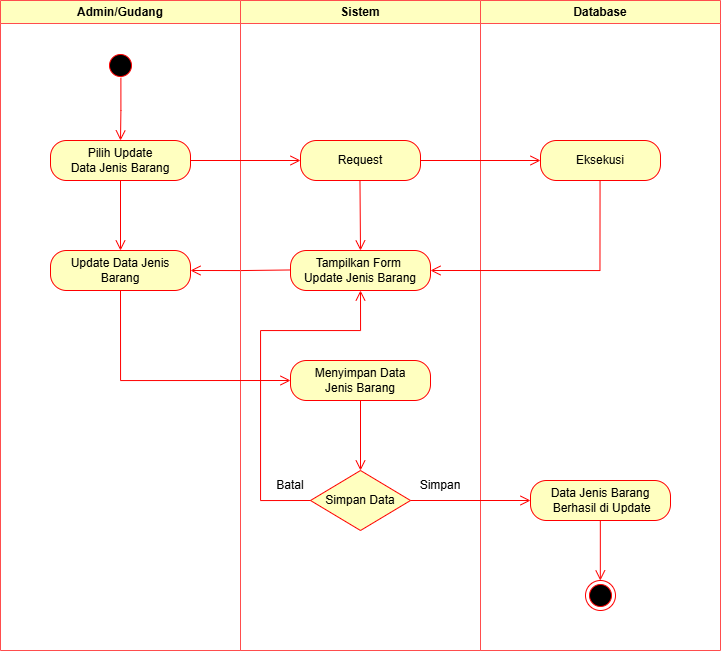

The diagram above was exported from draw.io. Its source (the exported page's mxGraphModel, read from the mxfile embedded in the PNG):
<mxGraphModel dx="781" dy="655" grid="1" gridSize="10" guides="1" tooltips="1" connect="1" arrows="1" fold="1" page="1" pageScale="1" pageWidth="827" pageHeight="1169" math="0" shadow="0">
  <root>
    <mxCell id="0" />
    <mxCell id="1" parent="0" />
    <mxCell id="ee8p8ljE517x93Yb8nL1-24" value="Admin/Gudang" style="swimlane;whiteSpace=wrap;html=1;strokeColor=#FF4D4D;fillColor=#FFFFC0;" parent="1" vertex="1">
      <mxGeometry x="50" y="50" width="240" height="650" as="geometry">
        <mxRectangle x="120" y="50" width="140" height="30" as="alternateBounds" />
      </mxGeometry>
    </mxCell>
    <mxCell id="zFffDVmupzQIJR3KWeRZ-2" value="Update Data Jenis Barang" style="rounded=1;whiteSpace=wrap;html=1;arcSize=40;fontColor=#000000;fillColor=#ffffc0;strokeColor=#ff0000;" parent="ee8p8ljE517x93Yb8nL1-24" vertex="1">
      <mxGeometry x="50" y="250" width="140" height="40" as="geometry" />
    </mxCell>
    <mxCell id="zFffDVmupzQIJR3KWeRZ-3" value="" style="edgeStyle=orthogonalEdgeStyle;html=1;verticalAlign=bottom;endArrow=open;endSize=8;strokeColor=#ff0000;rounded=0;exitX=0;exitY=0.5;exitDx=0;exitDy=0;" parent="ee8p8ljE517x93Yb8nL1-24" edge="1">
      <mxGeometry relative="1" as="geometry">
        <mxPoint x="190" y="270" as="targetPoint" />
        <mxPoint x="290" y="269.47" as="sourcePoint" />
      </mxGeometry>
    </mxCell>
    <mxCell id="ee8p8ljE517x93Yb8nL1-25" value="Sistem" style="swimlane;whiteSpace=wrap;html=1;strokeColor=#FF4D4D;fillColor=#FFFFC0;" parent="1" vertex="1">
      <mxGeometry x="290" y="50" width="240" height="650" as="geometry" />
    </mxCell>
    <mxCell id="zFffDVmupzQIJR3KWeRZ-1" value="Tampilkan Form&amp;nbsp;&lt;div&gt;Update&amp;nbsp;&lt;span style=&quot;background-color: initial;&quot;&gt;Jenis Barang&lt;/span&gt;&lt;/div&gt;" style="rounded=1;whiteSpace=wrap;html=1;arcSize=40;fontColor=#000000;fillColor=#ffffc0;strokeColor=#ff0000;" parent="ee8p8ljE517x93Yb8nL1-25" vertex="1">
      <mxGeometry x="50" y="250" width="140" height="40" as="geometry" />
    </mxCell>
    <mxCell id="zFffDVmupzQIJR3KWeRZ-4" value="Menyimpan Data&lt;div&gt;Jenis Barang&lt;/div&gt;" style="rounded=1;whiteSpace=wrap;html=1;arcSize=40;fontColor=#000000;fillColor=#ffffc0;strokeColor=#ff0000;" parent="ee8p8ljE517x93Yb8nL1-25" vertex="1">
      <mxGeometry x="50" y="360" width="140" height="40" as="geometry" />
    </mxCell>
    <mxCell id="ee8p8ljE517x93Yb8nL1-13" value="Simpan Data" style="rhombus;whiteSpace=wrap;html=1;fontColor=#000000;fillColor=#ffffc0;strokeColor=#ff0000;" parent="ee8p8ljE517x93Yb8nL1-25" vertex="1">
      <mxGeometry x="70" y="470" width="100" height="60" as="geometry" />
    </mxCell>
    <mxCell id="zFffDVmupzQIJR3KWeRZ-6" value="" style="edgeStyle=orthogonalEdgeStyle;html=1;verticalAlign=bottom;endArrow=open;endSize=8;strokeColor=#ff0000;rounded=0;exitX=0.5;exitY=1;exitDx=0;exitDy=0;entryX=0.5;entryY=0;entryDx=0;entryDy=0;" parent="ee8p8ljE517x93Yb8nL1-25" source="zFffDVmupzQIJR3KWeRZ-4" target="ee8p8ljE517x93Yb8nL1-13" edge="1">
      <mxGeometry relative="1" as="geometry">
        <mxPoint x="-30" y="290" as="targetPoint" />
        <mxPoint x="70" y="289.47" as="sourcePoint" />
      </mxGeometry>
    </mxCell>
    <mxCell id="zFffDVmupzQIJR3KWeRZ-7" value="" style="edgeStyle=orthogonalEdgeStyle;html=1;verticalAlign=bottom;endArrow=open;endSize=8;strokeColor=#ff0000;rounded=0;exitX=0;exitY=0.5;exitDx=0;exitDy=0;entryX=0.5;entryY=1;entryDx=0;entryDy=0;" parent="ee8p8ljE517x93Yb8nL1-25" source="ee8p8ljE517x93Yb8nL1-13" target="zFffDVmupzQIJR3KWeRZ-1" edge="1">
      <mxGeometry relative="1" as="geometry">
        <mxPoint x="-20" y="300" as="targetPoint" />
        <mxPoint x="80" y="299.47" as="sourcePoint" />
        <Array as="points">
          <mxPoint x="20" y="500" />
          <mxPoint x="20" y="330" />
          <mxPoint x="120" y="330" />
        </Array>
      </mxGeometry>
    </mxCell>
    <mxCell id="ee8p8ljE517x93Yb8nL1-30" value="Batal" style="text;html=1;align=center;verticalAlign=middle;whiteSpace=wrap;rounded=0;" parent="ee8p8ljE517x93Yb8nL1-25" vertex="1">
      <mxGeometry x="20" y="470" width="60" height="30" as="geometry" />
    </mxCell>
    <mxCell id="ee8p8ljE517x93Yb8nL1-31" value="Simpan" style="text;html=1;align=center;verticalAlign=middle;whiteSpace=wrap;rounded=0;" parent="ee8p8ljE517x93Yb8nL1-25" vertex="1">
      <mxGeometry x="170" y="470" width="60" height="30" as="geometry" />
    </mxCell>
    <mxCell id="zFffDVmupzQIJR3KWeRZ-13" value="" style="edgeStyle=orthogonalEdgeStyle;html=1;verticalAlign=bottom;endArrow=open;endSize=8;strokeColor=#ff0000;rounded=0;exitX=0.5;exitY=1;exitDx=0;exitDy=0;entryX=0.5;entryY=0;entryDx=0;entryDy=0;" parent="ee8p8ljE517x93Yb8nL1-25" target="zFffDVmupzQIJR3KWeRZ-1" edge="1">
      <mxGeometry relative="1" as="geometry">
        <mxPoint x="119.47000000000003" y="240" as="targetPoint" />
        <mxPoint x="119.47000000000003" y="180" as="sourcePoint" />
      </mxGeometry>
    </mxCell>
    <mxCell id="ee8p8ljE517x93Yb8nL1-26" value="Database" style="swimlane;whiteSpace=wrap;html=1;strokeColor=#FF4D4D;fillColor=#FFFFC0;" parent="1" vertex="1">
      <mxGeometry x="530" y="50" width="240" height="650" as="geometry" />
    </mxCell>
    <mxCell id="ee8p8ljE517x93Yb8nL1-27" value="" style="ellipse;html=1;shape=startState;fillColor=#000000;strokeColor=#ff0000;" parent="ee8p8ljE517x93Yb8nL1-26" vertex="1">
      <mxGeometry x="-375" y="50" width="30" height="30" as="geometry" />
    </mxCell>
    <mxCell id="ee8p8ljE517x93Yb8nL1-28" value="" style="edgeStyle=orthogonalEdgeStyle;html=1;verticalAlign=bottom;endArrow=open;endSize=8;strokeColor=#ff0000;rounded=0;exitX=0.513;exitY=0.91;exitDx=0;exitDy=0;exitPerimeter=0;" parent="ee8p8ljE517x93Yb8nL1-26" source="ee8p8ljE517x93Yb8nL1-27" edge="1">
      <mxGeometry relative="1" as="geometry">
        <mxPoint x="-360" y="140" as="targetPoint" />
        <mxPoint x="-350" y="110" as="sourcePoint" />
      </mxGeometry>
    </mxCell>
    <mxCell id="ee8p8ljE517x93Yb8nL1-4" value="Pilih Update&lt;div&gt;Data Jenis Barang&lt;/div&gt;" style="rounded=1;whiteSpace=wrap;html=1;arcSize=40;fontColor=#000000;fillColor=#ffffc0;strokeColor=#ff0000;" parent="ee8p8ljE517x93Yb8nL1-26" vertex="1">
      <mxGeometry x="-430" y="140" width="140" height="40" as="geometry" />
    </mxCell>
    <mxCell id="ee8p8ljE517x93Yb8nL1-22" value="" style="edgeStyle=orthogonalEdgeStyle;html=1;verticalAlign=bottom;endArrow=open;endSize=8;strokeColor=#ff0000;rounded=0;exitX=1;exitY=0.5;exitDx=0;exitDy=0;entryX=0;entryY=0.5;entryDx=0;entryDy=0;" parent="ee8p8ljE517x93Yb8nL1-26" source="ee8p8ljE517x93Yb8nL1-4" target="ee8p8ljE517x93Yb8nL1-20" edge="1">
      <mxGeometry relative="1" as="geometry">
        <mxPoint x="-250" y="230" as="targetPoint" />
        <mxPoint x="-250.00000000000023" y="170" as="sourcePoint" />
      </mxGeometry>
    </mxCell>
    <mxCell id="ee8p8ljE517x93Yb8nL1-23" value="" style="edgeStyle=orthogonalEdgeStyle;html=1;verticalAlign=bottom;endArrow=open;endSize=8;strokeColor=#ff0000;rounded=0;exitX=1;exitY=0.5;exitDx=0;exitDy=0;" parent="ee8p8ljE517x93Yb8nL1-26" source="ee8p8ljE517x93Yb8nL1-20" target="ee8p8ljE517x93Yb8nL1-17" edge="1">
      <mxGeometry relative="1" as="geometry">
        <mxPoint x="50" y="160" as="targetPoint" />
        <mxPoint x="-50" y="200" as="sourcePoint" />
      </mxGeometry>
    </mxCell>
    <mxCell id="ee8p8ljE517x93Yb8nL1-20" value="Request" style="rounded=1;whiteSpace=wrap;html=1;arcSize=40;fontColor=#000000;fillColor=#ffffc0;strokeColor=#ff0000;" parent="ee8p8ljE517x93Yb8nL1-26" vertex="1">
      <mxGeometry x="-180" y="140" width="120" height="40" as="geometry" />
    </mxCell>
    <mxCell id="ee8p8ljE517x93Yb8nL1-17" value="Eksekusi" style="rounded=1;whiteSpace=wrap;html=1;arcSize=40;fontColor=#000000;fillColor=#ffffc0;strokeColor=#ff0000;" parent="ee8p8ljE517x93Yb8nL1-26" vertex="1">
      <mxGeometry x="60" y="140" width="120" height="40" as="geometry" />
    </mxCell>
    <mxCell id="ee8p8ljE517x93Yb8nL1-19" value="" style="edgeStyle=orthogonalEdgeStyle;html=1;verticalAlign=bottom;endArrow=open;endSize=8;strokeColor=#ff0000;rounded=0;entryX=1;entryY=0.5;entryDx=0;entryDy=0;" parent="ee8p8ljE517x93Yb8nL1-26" target="zFffDVmupzQIJR3KWeRZ-1" edge="1">
      <mxGeometry relative="1" as="geometry">
        <mxPoint x="120" y="270" as="targetPoint" />
        <mxPoint x="119.54999999999973" y="180" as="sourcePoint" />
        <Array as="points">
          <mxPoint x="119" y="270" />
        </Array>
      </mxGeometry>
    </mxCell>
    <mxCell id="zFffDVmupzQIJR3KWeRZ-9" value="Data Jenis Barang&lt;div&gt;&amp;nbsp;Berhasil di Update&lt;/div&gt;" style="rounded=1;whiteSpace=wrap;html=1;arcSize=40;fontColor=#000000;fillColor=#ffffc0;strokeColor=#ff0000;" parent="ee8p8ljE517x93Yb8nL1-26" vertex="1">
      <mxGeometry x="50" y="480" width="140" height="40" as="geometry" />
    </mxCell>
    <mxCell id="zFffDVmupzQIJR3KWeRZ-5" value="" style="edgeStyle=orthogonalEdgeStyle;html=1;verticalAlign=bottom;endArrow=open;endSize=8;strokeColor=#ff0000;rounded=0;exitX=0.5;exitY=1;exitDx=0;exitDy=0;entryX=0;entryY=0.5;entryDx=0;entryDy=0;" parent="1" source="zFffDVmupzQIJR3KWeRZ-2" target="zFffDVmupzQIJR3KWeRZ-4" edge="1">
      <mxGeometry relative="1" as="geometry">
        <mxPoint x="250" y="330" as="targetPoint" />
        <mxPoint x="350" y="329.47" as="sourcePoint" />
      </mxGeometry>
    </mxCell>
    <mxCell id="zFffDVmupzQIJR3KWeRZ-11" value="" style="edgeStyle=orthogonalEdgeStyle;html=1;verticalAlign=bottom;endArrow=open;endSize=8;strokeColor=#ff0000;rounded=0;exitX=1;exitY=0.5;exitDx=0;exitDy=0;entryX=0;entryY=0.5;entryDx=0;entryDy=0;" parent="1" source="ee8p8ljE517x93Yb8nL1-13" target="zFffDVmupzQIJR3KWeRZ-9" edge="1">
      <mxGeometry relative="1" as="geometry">
        <mxPoint x="420" y="530" as="targetPoint" />
        <mxPoint x="420" y="460" as="sourcePoint" />
      </mxGeometry>
    </mxCell>
    <mxCell id="zFffDVmupzQIJR3KWeRZ-12" value="" style="edgeStyle=orthogonalEdgeStyle;html=1;verticalAlign=bottom;endArrow=open;endSize=8;strokeColor=#ff0000;rounded=0;exitX=0.5;exitY=1;exitDx=0;exitDy=0;entryX=0.5;entryY=0;entryDx=0;entryDy=0;" parent="1" source="ee8p8ljE517x93Yb8nL1-4" target="zFffDVmupzQIJR3KWeRZ-2" edge="1">
      <mxGeometry relative="1" as="geometry">
        <mxPoint x="360" y="220" as="targetPoint" />
        <mxPoint x="250" y="220" as="sourcePoint" />
      </mxGeometry>
    </mxCell>
    <mxCell id="ee8p8ljE517x93Yb8nL1-9" value="" style="ellipse;html=1;shape=endState;fillColor=#000000;strokeColor=#ff0000;" parent="1" vertex="1">
      <mxGeometry x="635" y="630" width="30" height="30" as="geometry" />
    </mxCell>
    <mxCell id="ee8p8ljE517x93Yb8nL1-8" value="" style="edgeStyle=orthogonalEdgeStyle;html=1;verticalAlign=bottom;endArrow=open;endSize=8;strokeColor=#ff0000;rounded=0;" parent="1" edge="1">
      <mxGeometry relative="1" as="geometry">
        <mxPoint x="649.83" y="630" as="targetPoint" />
        <mxPoint x="649.8299999999998" y="570" as="sourcePoint" />
      </mxGeometry>
    </mxCell>
  </root>
</mxGraphModel>